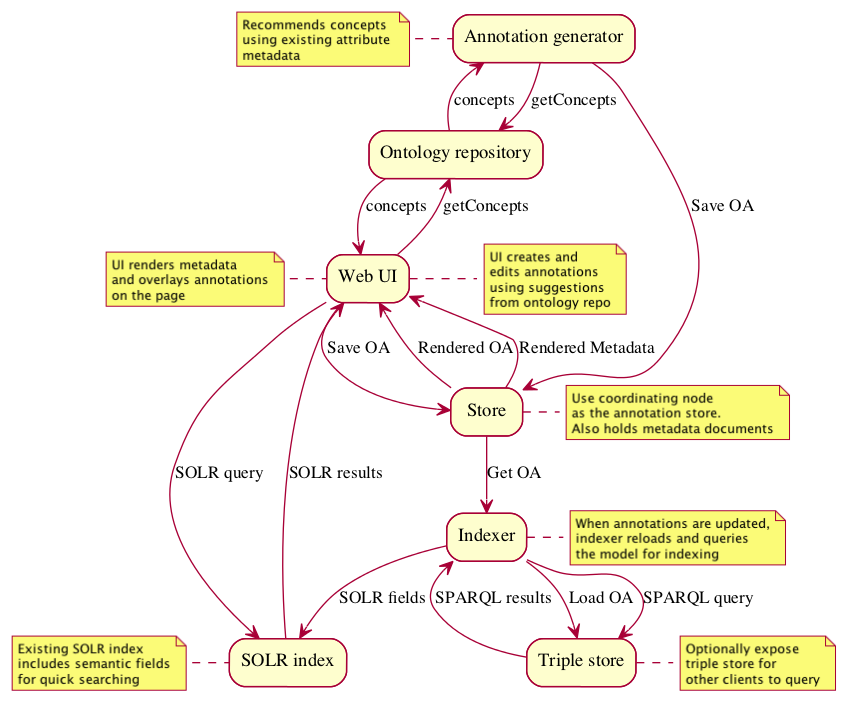

The diagram above was rendered by PlantUML. Its source (embedded in the PNG):
@startuml images/annotation_components.png
		
		"Annotation generator" --> [getConcepts] "Ontology repository"
		
		"Ontology repository" --> [concepts] "Annotation generator"
		note left
			Recommends concepts 
			using existing attribute 
			metadata
		end note
		"Annotation generator" -->[Save OA] "Store"
		note right
			Use coordinating node
			as the annotation store.
			Also holds metadata documents
		end note
		
		"Web UI" --> [Save OA] "Store"
		"Store" --> [Rendered OA] "Web UI"			
		"Store" --> [Rendered Metadata] "Web UI"
		note left
			UI renders metadata
			and overlays annotations
			on the page
		end note
		note right
			UI creates and 
			edits annotations
			using suggestions 
			from ontology repo
		end note
		
		"Web UI" --> [getConcepts] "Ontology repository"
		"Ontology repository" --> [concepts] "Web UI"
		
		
		"Store" --> [Get OA] "Indexer"
		note right
			When annotations are updated,
			indexer reloads and queries 
			the model for indexing
		end note
		"Indexer" -->[Load OA] "Triple store"
		note right
			Optionally expose
			triple store for 
			other clients to query
		end note
		"Indexer" --> [SPARQL query] "Triple store"	
		"Triple store" --> [SPARQL results] "Indexer"
		"Indexer"-->[SOLR fields] "SOLR index"
		note left
			Existing SOLR index
			includes semantic fields
			for quick searching
		end note
		"Web UI" --> [SOLR query] "SOLR index"
		"SOLR index" --> [SOLR results] "Web UI"
	
		

	@enduml